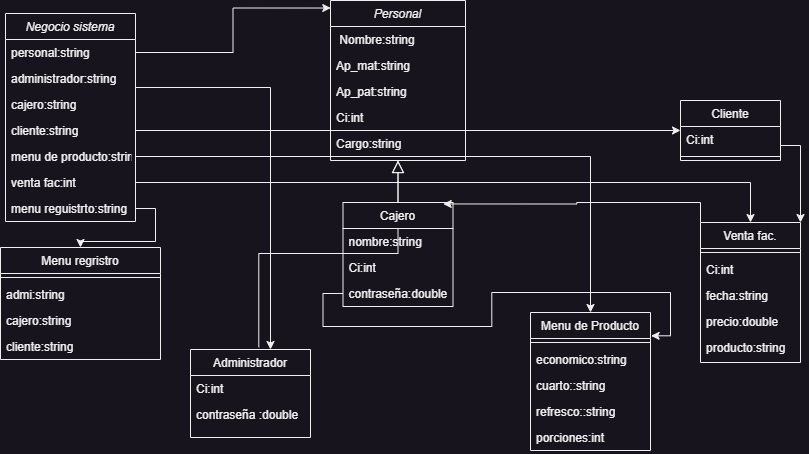

The diagram above was exported from draw.io. Its source (the exported page's mxGraphModel, read from the mxfile embedded in the PNG):
<mxGraphModel dx="803" dy="512" grid="1" gridSize="10" guides="1" tooltips="1" connect="1" arrows="1" fold="1" page="1" pageScale="1" pageWidth="827" pageHeight="1169" math="0" shadow="0">
  <root>
    <mxCell id="WIyWlLk6GJQsqaUBKTNV-0" />
    <mxCell id="WIyWlLk6GJQsqaUBKTNV-1" parent="WIyWlLk6GJQsqaUBKTNV-0" />
    <mxCell id="zkfFHV4jXpPFQw0GAbJ--0" value="Personal" style="swimlane;fontStyle=2;align=center;verticalAlign=top;childLayout=stackLayout;horizontal=1;startSize=26;horizontalStack=0;resizeParent=1;resizeLast=0;collapsible=1;marginBottom=0;rounded=0;shadow=0;strokeWidth=1;" parent="WIyWlLk6GJQsqaUBKTNV-1" vertex="1">
      <mxGeometry x="340" y="8" width="135" height="160" as="geometry">
        <mxRectangle x="230" y="140" width="160" height="26" as="alternateBounds" />
      </mxGeometry>
    </mxCell>
    <mxCell id="zkfFHV4jXpPFQw0GAbJ--1" value=" Nombre:string" style="text;align=left;verticalAlign=top;spacingLeft=4;spacingRight=4;overflow=hidden;rotatable=0;points=[[0,0.5],[1,0.5]];portConstraint=eastwest;" parent="zkfFHV4jXpPFQw0GAbJ--0" vertex="1">
      <mxGeometry y="26" width="135" height="26" as="geometry" />
    </mxCell>
    <mxCell id="zkfFHV4jXpPFQw0GAbJ--2" value="Ap_mat:string" style="text;align=left;verticalAlign=top;spacingLeft=4;spacingRight=4;overflow=hidden;rotatable=0;points=[[0,0.5],[1,0.5]];portConstraint=eastwest;rounded=0;shadow=0;html=0;" parent="zkfFHV4jXpPFQw0GAbJ--0" vertex="1">
      <mxGeometry y="52" width="135" height="26" as="geometry" />
    </mxCell>
    <mxCell id="iWYI_cu8B2cD_os1OeAi-3" value="Ap_pat:string" style="text;align=left;verticalAlign=top;spacingLeft=4;spacingRight=4;overflow=hidden;rotatable=0;points=[[0,0.5],[1,0.5]];portConstraint=eastwest;rounded=0;shadow=0;html=0;" parent="zkfFHV4jXpPFQw0GAbJ--0" vertex="1">
      <mxGeometry y="78" width="135" height="26" as="geometry" />
    </mxCell>
    <mxCell id="iWYI_cu8B2cD_os1OeAi-4" value="Ci:int" style="text;align=left;verticalAlign=top;spacingLeft=4;spacingRight=4;overflow=hidden;rotatable=0;points=[[0,0.5],[1,0.5]];portConstraint=eastwest;rounded=0;shadow=0;html=0;" parent="zkfFHV4jXpPFQw0GAbJ--0" vertex="1">
      <mxGeometry y="104" width="135" height="26" as="geometry" />
    </mxCell>
    <mxCell id="zkfFHV4jXpPFQw0GAbJ--3" value="Cargo:string" style="text;align=left;verticalAlign=top;spacingLeft=4;spacingRight=4;overflow=hidden;rotatable=0;points=[[0,0.5],[1,0.5]];portConstraint=eastwest;rounded=0;shadow=0;html=0;" parent="zkfFHV4jXpPFQw0GAbJ--0" vertex="1">
      <mxGeometry y="130" width="135" height="26" as="geometry" />
    </mxCell>
    <mxCell id="zkfFHV4jXpPFQw0GAbJ--12" value="" style="endArrow=block;endSize=10;endFill=0;shadow=0;strokeWidth=1;rounded=0;curved=0;edgeStyle=elbowEdgeStyle;elbow=vertical;exitX=0.569;exitY=-0.026;exitDx=0;exitDy=0;exitPerimeter=0;" parent="WIyWlLk6GJQsqaUBKTNV-1" target="zkfFHV4jXpPFQw0GAbJ--0" edge="1" source="iWYI_cu8B2cD_os1OeAi-0">
      <mxGeometry width="160" relative="1" as="geometry">
        <mxPoint x="300" y="350" as="sourcePoint" />
        <mxPoint x="200" y="203" as="targetPoint" />
      </mxGeometry>
    </mxCell>
    <mxCell id="zkfFHV4jXpPFQw0GAbJ--13" value="Cajero" style="swimlane;fontStyle=0;align=center;verticalAlign=top;childLayout=stackLayout;horizontal=1;startSize=26;horizontalStack=0;resizeParent=1;resizeLast=0;collapsible=1;marginBottom=0;rounded=0;shadow=0;strokeWidth=1;" parent="WIyWlLk6GJQsqaUBKTNV-1" vertex="1">
      <mxGeometry x="352.5" y="210" width="110" height="104" as="geometry">
        <mxRectangle x="340" y="380" width="170" height="26" as="alternateBounds" />
      </mxGeometry>
    </mxCell>
    <mxCell id="zkfFHV4jXpPFQw0GAbJ--14" value="nombre:string" style="text;align=left;verticalAlign=top;spacingLeft=4;spacingRight=4;overflow=hidden;rotatable=0;points=[[0,0.5],[1,0.5]];portConstraint=eastwest;" parent="zkfFHV4jXpPFQw0GAbJ--13" vertex="1">
      <mxGeometry y="26" width="110" height="26" as="geometry" />
    </mxCell>
    <mxCell id="iWYI_cu8B2cD_os1OeAi-7" value="Ci:int" style="text;align=left;verticalAlign=top;spacingLeft=4;spacingRight=4;overflow=hidden;rotatable=0;points=[[0,0.5],[1,0.5]];portConstraint=eastwest;" parent="zkfFHV4jXpPFQw0GAbJ--13" vertex="1">
      <mxGeometry y="52" width="110" height="26" as="geometry" />
    </mxCell>
    <mxCell id="iWYI_cu8B2cD_os1OeAi-9" value="contraseña:double" style="text;align=left;verticalAlign=top;spacingLeft=4;spacingRight=4;overflow=hidden;rotatable=0;points=[[0,0.5],[1,0.5]];portConstraint=eastwest;" parent="zkfFHV4jXpPFQw0GAbJ--13" vertex="1">
      <mxGeometry y="78" width="110" height="26" as="geometry" />
    </mxCell>
    <mxCell id="zkfFHV4jXpPFQw0GAbJ--16" value="" style="endArrow=block;endSize=10;endFill=0;shadow=0;strokeWidth=1;rounded=0;curved=0;edgeStyle=elbowEdgeStyle;elbow=vertical;" parent="WIyWlLk6GJQsqaUBKTNV-1" source="zkfFHV4jXpPFQw0GAbJ--13" target="zkfFHV4jXpPFQw0GAbJ--0" edge="1">
      <mxGeometry width="160" relative="1" as="geometry">
        <mxPoint x="210" y="373" as="sourcePoint" />
        <mxPoint x="310" y="271" as="targetPoint" />
      </mxGeometry>
    </mxCell>
    <mxCell id="7QH2g3xEUANsec0PcimN-14" style="edgeStyle=orthogonalEdgeStyle;rounded=0;orthogonalLoop=1;jettySize=auto;html=1;exitX=1;exitY=0.75;exitDx=0;exitDy=0;entryX=1;entryY=0;entryDx=0;entryDy=0;" edge="1" parent="WIyWlLk6GJQsqaUBKTNV-1" source="zkfFHV4jXpPFQw0GAbJ--17" target="iWYI_cu8B2cD_os1OeAi-20">
      <mxGeometry relative="1" as="geometry" />
    </mxCell>
    <mxCell id="zkfFHV4jXpPFQw0GAbJ--17" value="Cliente" style="swimlane;fontStyle=0;align=center;verticalAlign=top;childLayout=stackLayout;horizontal=1;startSize=26;horizontalStack=0;resizeParent=1;resizeLast=0;collapsible=1;marginBottom=0;rounded=0;shadow=0;strokeWidth=1;" parent="WIyWlLk6GJQsqaUBKTNV-1" vertex="1">
      <mxGeometry x="690" y="108" width="100" height="60" as="geometry">
        <mxRectangle x="550" y="140" width="160" height="26" as="alternateBounds" />
      </mxGeometry>
    </mxCell>
    <mxCell id="zkfFHV4jXpPFQw0GAbJ--18" value="Ci:int" style="text;align=left;verticalAlign=top;spacingLeft=4;spacingRight=4;overflow=hidden;rotatable=0;points=[[0,0.5],[1,0.5]];portConstraint=eastwest;" parent="zkfFHV4jXpPFQw0GAbJ--17" vertex="1">
      <mxGeometry y="26" width="100" height="26" as="geometry" />
    </mxCell>
    <mxCell id="zkfFHV4jXpPFQw0GAbJ--23" value="" style="line;html=1;strokeWidth=1;align=left;verticalAlign=middle;spacingTop=-1;spacingLeft=3;spacingRight=3;rotatable=0;labelPosition=right;points=[];portConstraint=eastwest;" parent="zkfFHV4jXpPFQw0GAbJ--17" vertex="1">
      <mxGeometry y="52" width="100" height="8" as="geometry" />
    </mxCell>
    <mxCell id="iWYI_cu8B2cD_os1OeAi-0" value="Administrador" style="swimlane;fontStyle=0;align=center;verticalAlign=top;childLayout=stackLayout;horizontal=1;startSize=26;horizontalStack=0;resizeParent=1;resizeLast=0;collapsible=1;marginBottom=0;rounded=0;shadow=0;strokeWidth=1;" parent="WIyWlLk6GJQsqaUBKTNV-1" vertex="1">
      <mxGeometry x="200" y="357" width="120" height="88" as="geometry">
        <mxRectangle x="340" y="380" width="170" height="26" as="alternateBounds" />
      </mxGeometry>
    </mxCell>
    <mxCell id="iWYI_cu8B2cD_os1OeAi-1" value="Ci:int" style="text;align=left;verticalAlign=top;spacingLeft=4;spacingRight=4;overflow=hidden;rotatable=0;points=[[0,0.5],[1,0.5]];portConstraint=eastwest;" parent="iWYI_cu8B2cD_os1OeAi-0" vertex="1">
      <mxGeometry y="26" width="120" height="26" as="geometry" />
    </mxCell>
    <mxCell id="iWYI_cu8B2cD_os1OeAi-23" value="contraseña :double" style="text;align=left;verticalAlign=top;spacingLeft=4;spacingRight=4;overflow=hidden;rotatable=0;points=[[0,0.5],[1,0.5]];portConstraint=eastwest;" parent="iWYI_cu8B2cD_os1OeAi-0" vertex="1">
      <mxGeometry y="52" width="120" height="26" as="geometry" />
    </mxCell>
    <mxCell id="iWYI_cu8B2cD_os1OeAi-11" value="Negocio sistema" style="swimlane;fontStyle=2;align=center;verticalAlign=top;childLayout=stackLayout;horizontal=1;startSize=26;horizontalStack=0;resizeParent=1;resizeLast=0;collapsible=1;marginBottom=0;rounded=0;shadow=0;strokeWidth=1;" parent="WIyWlLk6GJQsqaUBKTNV-1" vertex="1">
      <mxGeometry x="15" y="21" width="130" height="208" as="geometry">
        <mxRectangle x="230" y="140" width="160" height="26" as="alternateBounds" />
      </mxGeometry>
    </mxCell>
    <mxCell id="iWYI_cu8B2cD_os1OeAi-12" value="personal:string" style="text;align=left;verticalAlign=top;spacingLeft=4;spacingRight=4;overflow=hidden;rotatable=0;points=[[0,0.5],[1,0.5]];portConstraint=eastwest;" parent="iWYI_cu8B2cD_os1OeAi-11" vertex="1">
      <mxGeometry y="26" width="130" height="26" as="geometry" />
    </mxCell>
    <mxCell id="iWYI_cu8B2cD_os1OeAi-13" value="administrador:string" style="text;align=left;verticalAlign=top;spacingLeft=4;spacingRight=4;overflow=hidden;rotatable=0;points=[[0,0.5],[1,0.5]];portConstraint=eastwest;rounded=0;shadow=0;html=0;" parent="iWYI_cu8B2cD_os1OeAi-11" vertex="1">
      <mxGeometry y="52" width="130" height="26" as="geometry" />
    </mxCell>
    <mxCell id="iWYI_cu8B2cD_os1OeAi-15" value="cajero:string" style="text;align=left;verticalAlign=top;spacingLeft=4;spacingRight=4;overflow=hidden;rotatable=0;points=[[0,0.5],[1,0.5]];portConstraint=eastwest;rounded=0;shadow=0;html=0;" parent="iWYI_cu8B2cD_os1OeAi-11" vertex="1">
      <mxGeometry y="78" width="130" height="26" as="geometry" />
    </mxCell>
    <mxCell id="iWYI_cu8B2cD_os1OeAi-16" value="cliente:string" style="text;align=left;verticalAlign=top;spacingLeft=4;spacingRight=4;overflow=hidden;rotatable=0;points=[[0,0.5],[1,0.5]];portConstraint=eastwest;rounded=0;shadow=0;html=0;" parent="iWYI_cu8B2cD_os1OeAi-11" vertex="1">
      <mxGeometry y="104" width="130" height="26" as="geometry" />
    </mxCell>
    <mxCell id="iWYI_cu8B2cD_os1OeAi-26" value="menu de producto:string" style="text;align=left;verticalAlign=top;spacingLeft=4;spacingRight=4;overflow=hidden;rotatable=0;points=[[0,0.5],[1,0.5]];portConstraint=eastwest;rounded=0;shadow=0;html=0;" parent="iWYI_cu8B2cD_os1OeAi-11" vertex="1">
      <mxGeometry y="130" width="130" height="26" as="geometry" />
    </mxCell>
    <mxCell id="iWYI_cu8B2cD_os1OeAi-19" value="venta fac:int" style="text;align=left;verticalAlign=top;spacingLeft=4;spacingRight=4;overflow=hidden;rotatable=0;points=[[0,0.5],[1,0.5]];portConstraint=eastwest;rounded=0;shadow=0;html=0;" parent="iWYI_cu8B2cD_os1OeAi-11" vertex="1">
      <mxGeometry y="156" width="130" height="26" as="geometry" />
    </mxCell>
    <mxCell id="7QH2g3xEUANsec0PcimN-12" value="menu reguistrto:string" style="text;align=left;verticalAlign=top;spacingLeft=4;spacingRight=4;overflow=hidden;rotatable=0;points=[[0,0.5],[1,0.5]];portConstraint=eastwest;rounded=0;shadow=0;html=0;" vertex="1" parent="iWYI_cu8B2cD_os1OeAi-11">
      <mxGeometry y="182" width="130" height="26" as="geometry" />
    </mxCell>
    <mxCell id="iWYI_cu8B2cD_os1OeAi-20" value="Venta fac." style="swimlane;fontStyle=0;align=center;verticalAlign=top;childLayout=stackLayout;horizontal=1;startSize=26;horizontalStack=0;resizeParent=1;resizeLast=0;collapsible=1;marginBottom=0;rounded=0;shadow=0;strokeWidth=1;" parent="WIyWlLk6GJQsqaUBKTNV-1" vertex="1">
      <mxGeometry x="710" y="230" width="100" height="140" as="geometry">
        <mxRectangle x="340" y="380" width="170" height="26" as="alternateBounds" />
      </mxGeometry>
    </mxCell>
    <mxCell id="iWYI_cu8B2cD_os1OeAi-22" value="" style="line;html=1;strokeWidth=1;align=left;verticalAlign=middle;spacingTop=-1;spacingLeft=3;spacingRight=3;rotatable=0;labelPosition=right;points=[];portConstraint=eastwest;" parent="iWYI_cu8B2cD_os1OeAi-20" vertex="1">
      <mxGeometry y="26" width="100" height="8" as="geometry" />
    </mxCell>
    <mxCell id="iWYI_cu8B2cD_os1OeAi-41" value="Ci:int" style="text;align=left;verticalAlign=top;spacingLeft=4;spacingRight=4;overflow=hidden;rotatable=0;points=[[0,0.5],[1,0.5]];portConstraint=eastwest;" parent="iWYI_cu8B2cD_os1OeAi-20" vertex="1">
      <mxGeometry y="34" width="100" height="26" as="geometry" />
    </mxCell>
    <mxCell id="iWYI_cu8B2cD_os1OeAi-45" value="fecha:string" style="text;align=left;verticalAlign=top;spacingLeft=4;spacingRight=4;overflow=hidden;rotatable=0;points=[[0,0.5],[1,0.5]];portConstraint=eastwest;" parent="iWYI_cu8B2cD_os1OeAi-20" vertex="1">
      <mxGeometry y="60" width="100" height="26" as="geometry" />
    </mxCell>
    <mxCell id="iWYI_cu8B2cD_os1OeAi-46" value="precio:double" style="text;align=left;verticalAlign=top;spacingLeft=4;spacingRight=4;overflow=hidden;rotatable=0;points=[[0,0.5],[1,0.5]];portConstraint=eastwest;" parent="iWYI_cu8B2cD_os1OeAi-20" vertex="1">
      <mxGeometry y="86" width="100" height="26" as="geometry" />
    </mxCell>
    <mxCell id="iWYI_cu8B2cD_os1OeAi-48" value="producto:string" style="text;align=left;verticalAlign=top;spacingLeft=4;spacingRight=4;overflow=hidden;rotatable=0;points=[[0,0.5],[1,0.5]];portConstraint=eastwest;" parent="iWYI_cu8B2cD_os1OeAi-20" vertex="1">
      <mxGeometry y="112" width="100" height="26" as="geometry" />
    </mxCell>
    <mxCell id="iWYI_cu8B2cD_os1OeAi-27" value="Menu de Producto" style="swimlane;fontStyle=0;align=center;verticalAlign=top;childLayout=stackLayout;horizontal=1;startSize=26;horizontalStack=0;resizeParent=1;resizeLast=0;collapsible=1;marginBottom=0;rounded=0;shadow=0;strokeWidth=1;" parent="WIyWlLk6GJQsqaUBKTNV-1" vertex="1">
      <mxGeometry x="540" y="320" width="120" height="138" as="geometry">
        <mxRectangle x="340" y="380" width="170" height="26" as="alternateBounds" />
      </mxGeometry>
    </mxCell>
    <mxCell id="iWYI_cu8B2cD_os1OeAi-28" value="" style="line;html=1;strokeWidth=1;align=left;verticalAlign=middle;spacingTop=-1;spacingLeft=3;spacingRight=3;rotatable=0;labelPosition=right;points=[];portConstraint=eastwest;" parent="iWYI_cu8B2cD_os1OeAi-27" vertex="1">
      <mxGeometry y="26" width="120" height="8" as="geometry" />
    </mxCell>
    <mxCell id="iWYI_cu8B2cD_os1OeAi-37" value="economico:string&#10;" style="text;align=left;verticalAlign=top;spacingLeft=4;spacingRight=4;overflow=hidden;rotatable=0;points=[[0,0.5],[1,0.5]];portConstraint=eastwest;" parent="iWYI_cu8B2cD_os1OeAi-27" vertex="1">
      <mxGeometry y="34" width="120" height="26" as="geometry" />
    </mxCell>
    <mxCell id="iWYI_cu8B2cD_os1OeAi-38" value="cuarto::string" style="text;align=left;verticalAlign=top;spacingLeft=4;spacingRight=4;overflow=hidden;rotatable=0;points=[[0,0.5],[1,0.5]];portConstraint=eastwest;" parent="iWYI_cu8B2cD_os1OeAi-27" vertex="1">
      <mxGeometry y="60" width="120" height="26" as="geometry" />
    </mxCell>
    <mxCell id="iWYI_cu8B2cD_os1OeAi-39" value="refresco::string" style="text;align=left;verticalAlign=top;spacingLeft=4;spacingRight=4;overflow=hidden;rotatable=0;points=[[0,0.5],[1,0.5]];portConstraint=eastwest;" parent="iWYI_cu8B2cD_os1OeAi-27" vertex="1">
      <mxGeometry y="86" width="120" height="26" as="geometry" />
    </mxCell>
    <mxCell id="iWYI_cu8B2cD_os1OeAi-40" value="porciones:int" style="text;align=left;verticalAlign=top;spacingLeft=4;spacingRight=4;overflow=hidden;rotatable=0;points=[[0,0.5],[1,0.5]];portConstraint=eastwest;" parent="iWYI_cu8B2cD_os1OeAi-27" vertex="1">
      <mxGeometry y="112" width="120" height="26" as="geometry" />
    </mxCell>
    <mxCell id="7QH2g3xEUANsec0PcimN-7" style="edgeStyle=orthogonalEdgeStyle;rounded=0;orthogonalLoop=1;jettySize=auto;html=1;exitX=1;exitY=0.5;exitDx=0;exitDy=0;" edge="1" parent="iWYI_cu8B2cD_os1OeAi-27" source="iWYI_cu8B2cD_os1OeAi-38" target="iWYI_cu8B2cD_os1OeAi-38">
      <mxGeometry relative="1" as="geometry" />
    </mxCell>
    <mxCell id="iWYI_cu8B2cD_os1OeAi-31" style="edgeStyle=orthogonalEdgeStyle;rounded=0;orthogonalLoop=1;jettySize=auto;html=1;exitX=1;exitY=0.5;exitDx=0;exitDy=0;" parent="WIyWlLk6GJQsqaUBKTNV-1" source="iWYI_cu8B2cD_os1OeAi-26" target="iWYI_cu8B2cD_os1OeAi-27" edge="1">
      <mxGeometry relative="1" as="geometry" />
    </mxCell>
    <mxCell id="iWYI_cu8B2cD_os1OeAi-32" style="edgeStyle=orthogonalEdgeStyle;rounded=0;orthogonalLoop=1;jettySize=auto;html=1;exitX=1;exitY=0.5;exitDx=0;exitDy=0;" parent="WIyWlLk6GJQsqaUBKTNV-1" source="iWYI_cu8B2cD_os1OeAi-13" target="iWYI_cu8B2cD_os1OeAi-0" edge="1">
      <mxGeometry relative="1" as="geometry">
        <Array as="points">
          <mxPoint x="280" y="95" />
        </Array>
      </mxGeometry>
    </mxCell>
    <mxCell id="iWYI_cu8B2cD_os1OeAi-34" style="edgeStyle=orthogonalEdgeStyle;rounded=0;orthogonalLoop=1;jettySize=auto;html=1;exitX=1;exitY=0.5;exitDx=0;exitDy=0;entryX=0.002;entryY=0.047;entryDx=0;entryDy=0;entryPerimeter=0;" parent="WIyWlLk6GJQsqaUBKTNV-1" source="iWYI_cu8B2cD_os1OeAi-12" target="zkfFHV4jXpPFQw0GAbJ--0" edge="1">
      <mxGeometry relative="1" as="geometry" />
    </mxCell>
    <mxCell id="iWYI_cu8B2cD_os1OeAi-36" style="edgeStyle=orthogonalEdgeStyle;rounded=0;orthogonalLoop=1;jettySize=auto;html=1;exitX=1;exitY=0.5;exitDx=0;exitDy=0;" parent="WIyWlLk6GJQsqaUBKTNV-1" source="iWYI_cu8B2cD_os1OeAi-19" target="iWYI_cu8B2cD_os1OeAi-20" edge="1">
      <mxGeometry relative="1" as="geometry" />
    </mxCell>
    <mxCell id="iWYI_cu8B2cD_os1OeAi-49" style="edgeStyle=orthogonalEdgeStyle;rounded=0;orthogonalLoop=1;jettySize=auto;html=1;exitX=1;exitY=0.5;exitDx=0;exitDy=0;" parent="WIyWlLk6GJQsqaUBKTNV-1" source="iWYI_cu8B2cD_os1OeAi-16" target="zkfFHV4jXpPFQw0GAbJ--17" edge="1">
      <mxGeometry relative="1" as="geometry" />
    </mxCell>
    <mxCell id="7QH2g3xEUANsec0PcimN-0" value="Menu regristro" style="swimlane;fontStyle=0;align=center;verticalAlign=top;childLayout=stackLayout;horizontal=1;startSize=26;horizontalStack=0;resizeParent=1;resizeLast=0;collapsible=1;marginBottom=0;rounded=0;shadow=0;strokeWidth=1;" vertex="1" parent="WIyWlLk6GJQsqaUBKTNV-1">
      <mxGeometry x="10" y="255" width="160" height="112" as="geometry">
        <mxRectangle x="340" y="380" width="170" height="26" as="alternateBounds" />
      </mxGeometry>
    </mxCell>
    <mxCell id="7QH2g3xEUANsec0PcimN-1" value="" style="line;html=1;strokeWidth=1;align=left;verticalAlign=middle;spacingTop=-1;spacingLeft=3;spacingRight=3;rotatable=0;labelPosition=right;points=[];portConstraint=eastwest;" vertex="1" parent="7QH2g3xEUANsec0PcimN-0">
      <mxGeometry y="26" width="160" height="8" as="geometry" />
    </mxCell>
    <mxCell id="7QH2g3xEUANsec0PcimN-2" value="admi:string" style="text;align=left;verticalAlign=top;spacingLeft=4;spacingRight=4;overflow=hidden;rotatable=0;points=[[0,0.5],[1,0.5]];portConstraint=eastwest;" vertex="1" parent="7QH2g3xEUANsec0PcimN-0">
      <mxGeometry y="34" width="160" height="26" as="geometry" />
    </mxCell>
    <mxCell id="7QH2g3xEUANsec0PcimN-8" value="cajero:string" style="text;align=left;verticalAlign=top;spacingLeft=4;spacingRight=4;overflow=hidden;rotatable=0;points=[[0,0.5],[1,0.5]];portConstraint=eastwest;" vertex="1" parent="7QH2g3xEUANsec0PcimN-0">
      <mxGeometry y="60" width="160" height="26" as="geometry" />
    </mxCell>
    <mxCell id="7QH2g3xEUANsec0PcimN-9" value="cliente:string" style="text;align=left;verticalAlign=top;spacingLeft=4;spacingRight=4;overflow=hidden;rotatable=0;points=[[0,0.5],[1,0.5]];portConstraint=eastwest;" vertex="1" parent="7QH2g3xEUANsec0PcimN-0">
      <mxGeometry y="86" width="160" height="26" as="geometry" />
    </mxCell>
    <mxCell id="7QH2g3xEUANsec0PcimN-13" style="edgeStyle=orthogonalEdgeStyle;rounded=0;orthogonalLoop=1;jettySize=auto;html=1;exitX=1;exitY=0.5;exitDx=0;exitDy=0;" edge="1" parent="WIyWlLk6GJQsqaUBKTNV-1" source="7QH2g3xEUANsec0PcimN-12" target="7QH2g3xEUANsec0PcimN-0">
      <mxGeometry relative="1" as="geometry" />
    </mxCell>
    <mxCell id="7QH2g3xEUANsec0PcimN-15" style="edgeStyle=orthogonalEdgeStyle;rounded=0;orthogonalLoop=1;jettySize=auto;html=1;exitX=0;exitY=0;exitDx=0;exitDy=0;entryX=0.911;entryY=0.014;entryDx=0;entryDy=0;entryPerimeter=0;" edge="1" parent="WIyWlLk6GJQsqaUBKTNV-1" source="iWYI_cu8B2cD_os1OeAi-20" target="zkfFHV4jXpPFQw0GAbJ--13">
      <mxGeometry relative="1" as="geometry" />
    </mxCell>
    <mxCell id="7QH2g3xEUANsec0PcimN-16" style="edgeStyle=orthogonalEdgeStyle;rounded=0;orthogonalLoop=1;jettySize=auto;html=1;exitX=0;exitY=0.5;exitDx=0;exitDy=0;entryX=1.005;entryY=0.169;entryDx=0;entryDy=0;entryPerimeter=0;" edge="1" parent="WIyWlLk6GJQsqaUBKTNV-1" source="iWYI_cu8B2cD_os1OeAi-9" target="iWYI_cu8B2cD_os1OeAi-27">
      <mxGeometry relative="1" as="geometry" />
    </mxCell>
  </root>
</mxGraphModel>